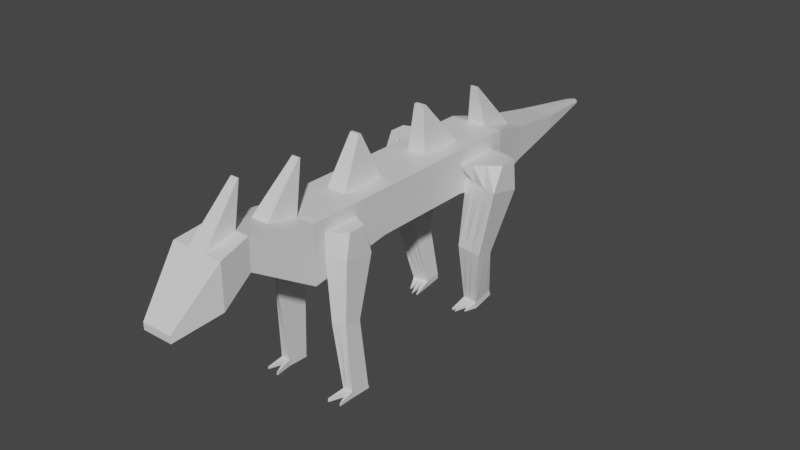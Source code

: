 # Source: Neaveapikheat.blend  (saved by Blender 2.90.8; exported with 4.5.12 LTS)
import bpy
from mathutils import Matrix  # noqa: F401  (used for matrix-valued properties, if any)

bpy.ops.wm.read_factory_settings(use_empty=True)
scene = bpy.context.scene
scene.name = 'Scene'

# ---- collections
col_collection = bpy.data.collections.new('Collection'); scene.collection.children.link(col_collection)

# ---- materials (node trees are filled in below, after node groups)
mat_material = bpy.data.materials.new('Material')
mat_material.alpha_threshold = 0.0
mat_material.use_transparent_shadow = False
mat_material.line_color = (0.0, 0.0, 0.0, 1.0)

# ---- material node trees
mat_material.use_nodes = True; mat_material.node_tree.nodes.clear()
_N = mat_material.node_tree.nodes; _L = mat_material.node_tree.links
n0 = _N.new('ShaderNodeOutputMaterial'); n0.name = 'Material Output'; n0.location = (300, 300)
n1 = _N.new('ShaderNodeBsdfPrincipled'); n1.name = 'Principled BSDF'; n1.location = (10, 300)
n1.distribution = 'GGX'
n1.subsurface_method = 'BURLEY'
n1.inputs[2].default_value = 0.4
n1.inputs[3].default_value = 1.45
n1.inputs[27].default_value = (0.0, 0.0, 0.0, 1.0)
n1.inputs[28].default_value = 1.0
_L.new(n1.outputs[0], n0.inputs[0])
n0.is_active_output = True

# ---- world
world_world = bpy.data.worlds.new('World'); scene.world = world_world
world_world.use_nodes = True; world_world.node_tree.nodes.clear()
_N = world_world.node_tree.nodes; _L = world_world.node_tree.links
n0 = _N.new('ShaderNodeOutputWorld'); n0.name = 'World Output'; n0.location = (300, 300)
n1 = _N.new('ShaderNodeBackground'); n1.name = 'Background'; n1.location = (10, 300)
n1.inputs[0].default_value = (0.05088, 0.05088, 0.05088, 1.0)
_L.new(n1.outputs[0], n0.inputs[0])
n0.is_active_output = True
world_world.color = (0.05088, 0.05088, 0.05088)
world_world.use_sun_shadow = False
world_world.sun_shadow_jitter_overblur = 0.0

# ---- meshes
me_cube = bpy.data.meshes.new('Cube')
me_cube.from_pydata([(1.0, 0.7738, 0.5747), (1.0, 1.316, -0.4963), (1.0, -0.5747, 0.5747), (1.0, -0.5763, -0.2375), (0.0, 2.044, -0.5485), (0.0, -1.0, 1.0), (0.0, -1.0, -1.0), (0.0, 1.0, 1.0), (0.7734, -3.221, 1.445), (0.7734, -3.221, 0.3513), (0.0, -3.221, 0.3513), (0.0, -3.221, 1.445), (0.9281, -4.364, 1.223), (0.9281, -4.364, -0.3083), (0.0, -4.364, -0.3083), (0.0, -4.364, 1.223), (0.5376, -5.899, -0.4501), (0.5376, -5.899, -0.693), (0.0, -5.899, -0.693), (0.0, -5.899, -0.4501), (1.0, 5.759, 0.4752), (1.0, 6.132, -0.0781), (0.0, 4.772, 1.0), (0.0, 5.817, -0.5485), (1.0, 7.465, 0.4752), (1.0, 7.465, -0.355), (0.0, 7.99, 1.0), (0.0, 7.99, -1.0), (0.8075, 9.459, 0.6149), (0.8075, 9.459, -0.6149), (0.0, 9.459, 0.6149), (0.0, 9.459, -0.6149), (0.5744, 11.78, 0.26), (0.5744, 11.78, -0.26), (0.0, 11.78, 0.26), (0.0, 11.78, -0.26), (0.2234, 14.15, 0.02074), (0.2234, 14.15, -0.02074), (0.0, 14.38, 0.02074), (0.0, 14.38, -0.02074), (1.0, 7.99, 1.0), (1.0, 7.99, -1.0), (1.0, 4.772, 1.0), (1.0, 5.817, -0.5485), (2.312, 6.899, 0.6548), (2.312, 7.033, -0.4347), (2.312, 6.269, 0.6548), (2.312, 5.835, -0.1858), (0.9358, 6.732, -2.716), (0.9358, 5.894, -2.542), (1.762, 6.583, -2.792), (1.762, 5.927, -2.656), (0.8295, 7.082, -4.957), (0.8406, 6.536, -5.057), (1.364, 7.263, -4.893), (1.381, 6.433, -5.044), (1.0, 1.0, 1.0), (1.0, 2.044, -0.5485), (1.0, -1.0, 1.0), (1.0, -1.0, -1.0), (1.569, 0.4726, 0.5747), (1.569, 0.7654, -0.421), (1.569, -0.1366, 0.5747), (1.569, -0.2918, -0.2764), (1.111, -0.506, -2.476), (1.111, 0.6473, -2.633), (1.458, -0.2818, -2.464), (1.458, 0.3273, -2.575), (1.174, -0.1158, -5.132), (1.174, 0.625, -5.168), (1.521, -0.1158, -5.132), (1.521, 0.625, -5.168), (0.3533, -1.0, -1.0), (0.3533, 1.0, 1.0), (0.3533, 2.044, -0.5485), (0.3533, -1.0, 1.0), (0.2733, -3.221, 0.3513), (0.2733, -3.221, 1.445), (0.3279, -4.364, -0.3083), (0.3279, -4.364, 1.223), (0.19, -5.899, -0.693), (0.19, -5.899, -0.4501), (0.3533, 4.772, 1.0), (0.3533, 5.817, -0.5485), (0.3533, 7.99, 1.0), (0.3533, 7.99, -1.0), (0.2853, 9.459, 0.6149), (0.2853, 9.459, -0.6149), (0.203, 11.78, 0.26), (0.203, 11.78, -0.26), (0.1661, 14.24, 0.02074), (0.1661, 14.24, -0.02074), (0.0, 3.683, -0.5485), (1.0, 3.683, -0.5485), (1.0, 2.639, 1.0), (0.0, 2.639, 1.0), (0.3533, 2.639, 1.0), (0.3533, 3.683, -0.5485), (1.0, 6.381, 1.0), (0.0, 6.381, 1.0), (0.0, 6.903, -0.7742), (1.0, 6.903, -0.7742), (1.0, 6.612, 0.4752), (1.0, 6.799, -0.2165), (2.312, 6.564, 0.6548), (2.312, 6.847, -0.3962), (0.9358, 6.313, -2.629), (1.762, 6.344, -2.742), (0.8351, 6.809, -5.007), (1.373, 6.848, -4.968), (0.3533, 6.903, -0.7742), (0.3533, 6.381, 1.0), (0.0, -2.11, 1.223), (0.8867, -2.11, -0.3244), (0.0, -2.11, -0.3244), (0.8867, -2.11, 1.223), (0.3133, -2.11, 1.223), (0.3133, -2.11, -0.3244), (0.1338, -0.5523, 2.633), (0.0, -0.5523, 2.633), (0.1409, -2.863, 2.823), (0.0, -2.863, 2.823), (0.1423, -2.891, 2.817), (0.0, -2.891, 2.817), (0.0, 1.944, 2.573), (0.0, 1.854, 2.573), (0.0, 5.001, 2.573), (0.0, 4.87, 2.573), (0.0, 7.838, 2.366), (0.0, 7.762, 2.386), (0.1695, 1.854, 2.573), (0.1746, 4.87, 2.573), (0.1172, 7.762, 2.386), (0.1136, 7.838, 2.366), (0.1695, 1.944, 2.573), (0.1746, 5.001, 2.573), (0.0, -0.6049, 2.644), (0.1325, -0.6049, 2.644), (1.127, 7.048, -5.101), (1.075, 7.03, -5.107), (1.076, 7.004, -5.112), (1.128, 7.008, -5.108), (1.394, 6.043, -0.1104), (1.831, 5.944, -0.1463), (1.831, 6.082, 0.589), (1.394, 5.912, 0.5291), (1.831, 7.222, 0.589), (1.394, 7.35, 0.5291), (1.831, 7.191, -0.4055), (1.394, 7.335, -0.3789), (1.184, 5.904, -2.576), (1.459, 5.915, -2.614), (1.459, 6.638, -2.764), (1.184, 6.688, -2.739), (1.003, 6.505, -5.053), (1.183, 6.471, -5.048), (1.168, 7.196, -4.916), (0.9901, 7.136, -4.938), (0.9965, 6.821, -4.995), (1.176, 6.834, -4.982), (1.394, 6.597, 0.5291), (1.831, 6.581, 0.589), (1.108, 7.041, -5.103), (1.091, 7.036, -5.105), (1.092, 7.005, -5.111), (1.109, 7.006, -5.11), (1.365, 7.187, -4.685), (0.8012, 7.04, -4.752), (1.376, 6.375, -4.807), (0.8066, 6.466, -4.822), (0.8039, 6.753, -4.787), (1.371, 6.79, -4.748), (1.167, 6.408, -4.812), (0.9776, 6.439, -4.818), (0.9703, 7.084, -4.732), (1.158, 7.133, -4.71), (0.7712, 5.838, -5.023), (0.7787, 5.839, -5.076), (0.8134, 5.832, -5.073), (0.8077, 5.831, -5.021), (0.945, 5.772, -5.042), (0.9625, 5.769, -5.042), (0.9609, 5.763, -5.019), (0.9425, 5.766, -5.019), (1.196, 5.992, -5.052), (1.213, 5.988, -5.052), (1.212, 5.984, -5.032), (1.195, 5.986, -5.033), (1.284, -0.3557, 0.5747), (1.284, 0.6232, 0.5747), (1.284, 1.041, -0.4586), (1.284, -0.434, -0.257), (1.284, 0.4873, -2.604), (1.284, -0.3939, -2.47), (1.347, 0.625, -5.168), (1.347, -0.1158, -5.132), (1.515, 0.585, -5.012), (1.168, 0.6141, -5.017), (1.168, -0.1588, -4.911), (1.515, -0.1384, -4.91), (1.341, -0.1486, -4.911), (1.341, 0.5996, -5.014), (1.122, -0.771, -5.11), (1.082, -0.771, -5.11), (1.121, -0.7502, -5.006), (1.081, -0.7523, -5.005), (1.552, -0.7251, -5.095), (1.529, -0.7251, -5.095), (1.529, -0.7245, -5.015), (1.551, -0.7232, -5.015)], [], [(74, 57, 59, 72), (189, 188, 62, 60), (97, 92, 23, 83), (73, 7, 5, 75), (117, 113, 9, 76), (75, 5, 119, 118), (113, 115, 8, 9), (116, 112, 11, 77), (79, 15, 19, 81), (9, 8, 12, 13), (76, 9, 13, 78), (80, 81, 19, 18), (13, 12, 16, 17), (78, 13, 17, 80), (111, 98, 40, 84), (96, 94, 42, 82), (94, 93, 43, 42), (84, 40, 28, 86), (110, 100, 27, 85), (144, 143, 47, 46), (28, 29, 33, 32), (40, 41, 29, 28), (85, 27, 31, 87), (89, 35, 39, 91), (86, 28, 32, 88), (87, 31, 35, 89), (91, 90, 36, 37), (32, 33, 37, 36), (88, 32, 36, 90), (24, 25, 41, 40), (21, 20, 42, 43), (102, 24, 40, 98), (103, 21, 43, 101), (104, 105, 45, 44), (161, 144, 46, 104), (148, 146, 44, 45), (142, 21, 49, 150), (175, 166, 54, 156), (148, 45, 50, 152), (105, 47, 51, 107), (103, 25, 48, 106), (158, 108, 140, 164), (171, 168, 55, 109), (53, 154, 178, 177), (170, 167, 52, 108), (0, 1, 57, 56), (3, 2, 58, 59), (2, 0, 56, 58), (1, 3, 59, 57), (61, 60, 62, 63), (190, 189, 60, 61), (61, 63, 66, 67), (188, 191, 63, 62), (201, 196, 71, 194), (3, 1, 65, 64), (190, 61, 67, 192), (191, 3, 64, 193), (195, 194, 71, 70), (198, 197, 69, 68), (198, 68, 203, 205), (196, 199, 70, 71), (34, 88, 90, 38), (39, 38, 90, 91), (29, 87, 89, 33), (30, 86, 88, 34), (33, 89, 91, 37), (41, 85, 87, 29), (101, 110, 85, 41), (116, 75, 118, 137), (95, 96, 82, 22), (99, 111, 84, 26), (14, 78, 80, 18), (17, 16, 81, 80), (10, 76, 78, 14), (12, 79, 81, 16), (115, 116, 77, 8), (8, 77, 79, 12), (114, 117, 76, 10), (56, 73, 75, 58), (93, 97, 83, 43), (4, 74, 72, 6), (57, 74, 97, 93), (77, 11, 121, 120), (56, 57, 93, 94), (73, 56, 94, 96), (74, 4, 92, 97), (15, 79, 122, 123), (43, 83, 110, 101), (169, 170, 108, 53), (166, 171, 109, 54), (155, 159, 109, 55), (21, 103, 106, 49), (45, 105, 107, 50), (146, 161, 104, 44), (46, 47, 105, 104), (25, 103, 101, 41), (20, 102, 98, 42), (83, 23, 100, 110), (82, 42, 98, 111), (6, 72, 117, 114), (58, 75, 116, 115), (73, 96, 134, 130), (59, 58, 115, 113), (72, 59, 113, 117), (120, 121, 123, 122), (129, 132, 133, 128), (125, 130, 134, 124), (127, 131, 135, 126), (118, 119, 136, 137), (7, 73, 130, 125), (96, 95, 124, 134), (22, 82, 131, 127), (112, 116, 137, 136), (26, 84, 132, 129), (82, 111, 135, 131), (84, 86, 133, 132), (79, 77, 120, 122), (111, 99, 126, 135), (86, 30, 128, 133), (165, 162, 138, 141), (108, 52, 139, 140), (156, 54, 138, 162), (54, 109, 141, 138), (52, 157, 163, 139), (157, 156, 162, 163), (140, 139, 163, 164), (164, 163, 162, 165), (24, 102, 160, 147), (147, 160, 161, 146), (53, 108, 158, 154), (154, 158, 159, 155), (55, 168, 186, 185), (155, 172, 182, 181), (109, 159, 165, 141), (159, 158, 164, 165), (25, 149, 153, 48), (149, 148, 152, 153), (167, 174, 157, 52), (174, 175, 156, 157), (47, 143, 151, 51), (143, 142, 150, 151), (25, 24, 147, 149), (149, 147, 146, 148), (102, 20, 145, 160), (160, 145, 144, 161), (20, 21, 142, 145), (145, 142, 143, 144), (153, 152, 175, 174), (48, 153, 174, 167), (151, 150, 173, 172), (51, 151, 172, 168), (50, 107, 171, 166), (49, 106, 170, 169), (106, 48, 167, 170), (150, 49, 169, 173), (107, 51, 168, 171), (152, 50, 166, 175), (179, 176, 177, 178), (173, 169, 176, 179), (169, 53, 177, 176), (154, 173, 179, 178), (182, 183, 180, 181), (154, 155, 181, 180), (173, 154, 180, 183), (172, 173, 183, 182), (186, 187, 184, 185), (172, 155, 184, 187), (155, 55, 185, 184), (168, 172, 187, 186), (195, 70, 206, 207), (68, 69, 194, 195), (63, 191, 193, 66), (1, 190, 192, 65), (197, 201, 194, 69), (2, 3, 191, 188), (1, 0, 189, 190), (0, 2, 188, 189), (65, 192, 201, 197), (66, 193, 200, 199), (67, 66, 199, 196), (193, 64, 198, 200), (64, 65, 197, 198), (192, 67, 196, 201), (204, 205, 203, 202), (200, 198, 205, 204), (195, 200, 204, 202), (68, 195, 202, 203), (209, 208, 207, 206), (199, 200, 208, 209), (200, 195, 207, 208), (70, 199, 209, 206)])
_uv = me_cube.uv_layers.new(name='UVMap')
_uv.uv.foreach_set('vector', [0.2942, 0.5, 0.375, 0.5, 0.375, 0.75, 0.2942, 0.75, 0.5631, 0.5673, 0.5681, 0.6782, 0.567, 0.6534, 0.5639, 0.5843, 0.2942, 0.5, 0.25, 0.5, 0.25, 0.5, 0.2942, 0.5, 0.7058, 0.5, 0.75, 0.5, 0.75, 0.75, 0.7058, 0.75, 0.2942, 0.75, 0.375, 0.75, 0.375, 0.75, 0.2942, 0.75, 0.7058, 0.75, 0.75, 0.75, 0.75, 0.75, 0.7058, 0.75, 0.375, 0.75, 0.625, 0.75, 0.625, 0.75, 0.375, 0.75, 0.7058, 0.75, 0.75, 0.75, 0.75, 0.75, 0.7058, 0.75, 0.7058, 0.75, 0.75, 0.75, 0.75, 0.75, 0.7058, 0.75, 0.375, 0.75, 0.625, 0.75, 0.625, 0.75, 0.375, 0.75, 0.2942, 0.75, 0.375, 0.75, 0.375, 0.75, 0.2942, 0.75, 0.375, 0.8308, 0.625, 0.8308, 0.625, 0.875, 0.375, 0.875, 0.375, 0.75, 0.625, 0.75, 0.625, 0.75, 0.375, 0.75, 0.2942, 0.75, 0.375, 0.75, 0.375, 0.75, 0.2942, 0.75, 0.7058, 0.5, 0.625, 0.5, 0.625, 0.5, 0.7058, 0.5, 0.7058, 0.5, 0.625, 0.5, 0.625, 0.5, 0.7058, 0.5, 0.625, 0.5, 0.375, 0.5, 0.375, 0.5, 0.625, 0.5, 0.7058, 0.5, 0.625, 0.5, 0.625, 0.5, 0.7058, 0.5, 0.2942, 0.5, 0.25, 0.5, 0.25, 0.5, 0.2942, 0.5, 0.5463, 0.5, 0.4592, 0.5, 0.4592, 0.5, 0.5479, 0.5, 0.625, 0.5, 0.375, 0.5, 0.375, 0.5, 0.625, 0.5, 0.625, 0.5, 0.375, 0.5, 0.375, 0.5, 0.625, 0.5, 0.2942, 0.5, 0.25, 0.5, 0.25, 0.5, 0.2942, 0.5, 0.2942, 0.5, 0.25, 0.5, 0.25, 0.5, 0.2942, 0.5, 0.7058, 0.5, 0.625, 0.5, 0.625, 0.5, 0.7058, 0.5, 0.2942, 0.5, 0.25, 0.5, 0.25, 0.5, 0.2942, 0.5, 0.375, 0.4192, 0.625, 0.4192, 0.625, 0.5, 0.375, 0.5, 0.625, 0.5, 0.375, 0.5, 0.375, 0.5, 0.625, 0.5, 0.7058, 0.5, 0.625, 0.5, 0.625, 0.5, 0.7058, 0.5, 0.5548, 0.5, 0.4463, 0.5, 0.375, 0.5, 0.625, 0.5, 0.4592, 0.5, 0.5435, 0.5, 0.625, 0.5, 0.375, 0.5, 0.5492, 0.5, 0.5548, 0.5, 0.625, 0.5, 0.625, 0.5, 0.4528, 0.5, 0.4592, 0.5, 0.375, 0.5, 0.375, 0.5, 0.5492, 0.5, 0.4528, 0.5, 0.4516, 0.5, 0.5506, 0.5, 0.5492, 0.5, 0.5463, 0.5, 0.5479, 0.5, 0.5492, 0.5, 0.4497, 0.5, 0.5527, 0.5, 0.5506, 0.5, 0.4516, 0.5, 0.4592, 0.5, 0.4592, 0.5, 0.4592, 0.5, 0.4585, 0.5, 0.4466, 0.5, 0.4467, 0.5, 0.4463, 0.5, 0.4463, 0.5, 0.4497, 0.5, 0.4516, 0.5, 0.4503, 0.5, 0.4489, 0.5, 0.4528, 0.5, 0.4592, 0.5, 0.457, 0.5, 0.4528, 0.5, 0.4528, 0.5, 0.4463, 0.5, 0.4463, 0.5, 0.4528, 0.5, 0.4528, 0.5, 0.4528, 0.5, 0.4528, 0.5, 0.4528, 0.5, 0.4528, 0.5, 0.459, 0.5, 0.4592, 0.5, 0.4528, 0.5, 0.4592, 0.5, 0.4592, 0.5, 0.4592, 0.5, 0.4592, 0.5, 0.4528, 0.5, 0.4463, 0.5, 0.4463, 0.5, 0.4528, 0.5, 0.5624, 0.5502, 0.4366, 0.5419, 0.375, 0.5, 0.625, 0.5, 0.4306, 0.7107, 0.5692, 0.703, 0.625, 0.75, 0.375, 0.75, 0.5692, 0.703, 0.5624, 0.5502, 0.625, 0.5, 0.625, 0.75, 0.4366, 0.5419, 0.4306, 0.7107, 0.375, 0.75, 0.375, 0.5, 0.4348, 0.591, 0.5639, 0.5843, 0.567, 0.6534, 0.4315, 0.6853, 0.4357, 0.5664, 0.5631, 0.5673, 0.5639, 0.5843, 0.4348, 0.591, 0.4348, 0.591, 0.4315, 0.6853, 0.4306, 0.7107, 0.4345, 0.6, 0.5681, 0.6782, 0.4311, 0.698, 0.4315, 0.6853, 0.567, 0.6534, 0.4365, 0.5445, 0.4364, 0.5472, 0.4366, 0.5419, 0.4366, 0.5419, 0.4306, 0.7107, 0.4366, 0.5419, 0.4366, 0.5419, 0.4306, 0.7107, 0.4357, 0.5664, 0.4348, 0.591, 0.4345, 0.6, 0.4355, 0.5709, 0.4311, 0.698, 0.4306, 0.7107, 0.4306, 0.7107, 0.4306, 0.7107, 0.4306, 0.7107, 0.4366, 0.5419, 0.4366, 0.5419, 0.4306, 0.7107, 0.4306, 0.7107, 0.4366, 0.5419, 0.4366, 0.5419, 0.4306, 0.7107, 0.4306, 0.7107, 0.4306, 0.7107, 0.4306, 0.7107, 0.4306, 0.7107, 0.4364, 0.5472, 0.4306, 0.7107, 0.4306, 0.7107, 0.4366, 0.5419, 0.75, 0.5, 0.7058, 0.5, 0.7058, 0.5, 0.75, 0.5, 0.375, 0.375, 0.625, 0.375, 0.625, 0.4192, 0.375, 0.4192, 0.375, 0.5, 0.2942, 0.5, 0.2942, 0.5, 0.375, 0.5, 0.75, 0.5, 0.7058, 0.5, 0.7058, 0.5, 0.75, 0.5, 0.375, 0.5, 0.2942, 0.5, 0.2942, 0.5, 0.375, 0.5, 0.375, 0.5, 0.2942, 0.5, 0.2942, 0.5, 0.375, 0.5, 0.375, 0.5, 0.2942, 0.5, 0.2942, 0.5, 0.375, 0.5, 0.7058, 0.75, 0.7058, 0.75, 0.7058, 0.75, 0.7058, 0.75, 0.75, 0.5, 0.7058, 0.5, 0.7058, 0.5, 0.75, 0.5, 0.75, 0.5, 0.7058, 0.5, 0.7058, 0.5, 0.75, 0.5, 0.25, 0.75, 0.2942, 0.75, 0.2942, 0.75, 0.25, 0.75, 0.375, 0.75, 0.625, 0.75, 0.625, 0.8308, 0.375, 0.8308, 0.25, 0.75, 0.2942, 0.75, 0.2942, 0.75, 0.25, 0.75, 0.625, 0.75, 0.7058, 0.75, 0.7058, 0.75, 0.625, 0.75, 0.625, 0.75, 0.7058, 0.75, 0.7058, 0.75, 0.625, 0.75, 0.625, 0.75, 0.7058, 0.75, 0.7058, 0.75, 0.625, 0.75, 0.25, 0.75, 0.2942, 0.75, 0.2942, 0.75, 0.25, 0.75, 0.625, 0.5, 0.7058, 0.5, 0.7058, 0.75, 0.625, 0.75, 0.375, 0.5, 0.2942, 0.5, 0.2942, 0.5, 0.375, 0.5, 0.25, 0.5, 0.2942, 0.5, 0.2942, 0.75, 0.25, 0.75, 0.375, 0.5, 0.2942, 0.5, 0.2942, 0.5, 0.375, 0.5, 0.7058, 0.75, 0.75, 0.75, 0.75, 0.75, 0.7058, 0.75, 0.625, 0.5, 0.375, 0.5, 0.375, 0.5, 0.625, 0.5, 0.7058, 0.5, 0.625, 0.5, 0.625, 0.5, 0.7058, 0.5, 0.2942, 0.5, 0.25, 0.5, 0.25, 0.5, 0.2942, 0.5, 0.75, 0.75, 0.7058, 0.75, 0.7058, 0.75, 0.75, 0.75, 0.375, 0.5, 0.2942, 0.5, 0.2942, 0.5, 0.375, 0.5, 0.4592, 0.5, 0.4528, 0.5, 0.4528, 0.5, 0.4592, 0.5, 0.4467, 0.5, 0.4528, 0.5, 0.4528, 0.5, 0.4463, 0.5, 0.4592, 0.5, 0.4528, 0.5, 0.4528, 0.5, 0.4592, 0.5, 0.4592, 0.5, 0.4528, 0.5, 0.4528, 0.5, 0.4592, 0.5, 0.4516, 0.5, 0.4528, 0.5, 0.4528, 0.5, 0.4503, 0.5, 0.5527, 0.5, 0.5492, 0.5, 0.5492, 0.5, 0.5506, 0.5, 0.5479, 0.5, 0.4592, 0.5, 0.4528, 0.5, 0.5492, 0.5, 0.4463, 0.5, 0.4528, 0.5, 0.375, 0.5, 0.375, 0.5, 0.5435, 0.5, 0.5492, 0.5, 0.625, 0.5, 0.625, 0.5, 0.2942, 0.5, 0.25, 0.5, 0.25, 0.5, 0.2942, 0.5, 0.7058, 0.5, 0.625, 0.5, 0.625, 0.5, 0.7058, 0.5, 0.25, 0.75, 0.2942, 0.75, 0.2942, 0.75, 0.25, 0.75, 0.625, 0.75, 0.7058, 0.75, 0.7058, 0.75, 0.625, 0.75, 0.7058, 0.5, 0.7058, 0.5, 0.7058, 0.5, 0.7058, 0.5, 0.375, 0.75, 0.625, 0.75, 0.625, 0.75, 0.375, 0.75, 0.2942, 0.75, 0.375, 0.75, 0.375, 0.75, 0.2942, 0.75, 0.7058, 0.75, 0.75, 0.75, 0.75, 0.75, 0.7058, 0.75, 0.75, 0.5, 0.7058, 0.5, 0.7058, 0.5, 0.75, 0.5, 0.75, 0.5, 0.7058, 0.5, 0.7058, 0.5, 0.75, 0.5, 0.75, 0.5, 0.7058, 0.5, 0.7058, 0.5, 0.75, 0.5, 0.7058, 0.75, 0.75, 0.75, 0.75, 0.75, 0.7058, 0.75, 0.75, 0.5, 0.7058, 0.5, 0.7058, 0.5, 0.75, 0.5, 0.7058, 0.5, 0.75, 0.5, 0.75, 0.5, 0.7058, 0.5, 0.75, 0.5, 0.7058, 0.5, 0.7058, 0.5, 0.75, 0.5, 0.75, 0.75, 0.7058, 0.75, 0.7058, 0.75, 0.75, 0.75, 0.75, 0.5, 0.7058, 0.5, 0.7058, 0.5, 0.75, 0.5, 0.7058, 0.5, 0.7058, 0.5, 0.7058, 0.5, 0.7058, 0.5, 0.7058, 0.5, 0.7058, 0.5, 0.7058, 0.5, 0.7058, 0.5, 0.7058, 0.75, 0.7058, 0.75, 0.7058, 0.75, 0.7058, 0.75, 0.7058, 0.5, 0.75, 0.5, 0.75, 0.5, 0.7058, 0.5, 0.7058, 0.5, 0.75, 0.5, 0.75, 0.5, 0.7058, 0.5, 0.4528, 0.5, 0.4463, 0.5, 0.4463, 0.5, 0.4528, 0.5, 0.4528, 0.5, 0.4463, 0.5, 0.4463, 0.5, 0.4528, 0.5, 0.4463, 0.5, 0.4463, 0.5, 0.4463, 0.5, 0.4463, 0.5, 0.4463, 0.5, 0.4528, 0.5, 0.4528, 0.5, 0.4463, 0.5, 0.4463, 0.5, 0.4463, 0.5, 0.4463, 0.5, 0.4463, 0.5, 0.4463, 0.5, 0.4463, 0.5, 0.4463, 0.5, 0.4463, 0.5, 0.4528, 0.5, 0.4463, 0.5, 0.4463, 0.5, 0.4528, 0.5, 0.4528, 0.5, 0.4463, 0.5, 0.4463, 0.5, 0.4528, 0.5, 0.5548, 0.5, 0.5492, 0.5, 0.5492, 0.5, 0.5538, 0.5, 0.5538, 0.5, 0.5492, 0.5, 0.5492, 0.5, 0.5527, 0.5, 0.4592, 0.5, 0.4528, 0.5, 0.4528, 0.5, 0.4592, 0.5, 0.4592, 0.5, 0.4528, 0.5, 0.4528, 0.5, 0.4592, 0.5, 0.4592, 0.5, 0.459, 0.5, 0.459, 0.5, 0.4592, 0.5, 0.4592, 0.5, 0.4591, 0.5, 0.4591, 0.5, 0.4592, 0.5, 0.4528, 0.5, 0.4528, 0.5, 0.4528, 0.5, 0.4528, 0.5, 0.4528, 0.5, 0.4528, 0.5, 0.4528, 0.5, 0.4528, 0.5, 0.4463, 0.5, 0.4479, 0.5, 0.4475, 0.5, 0.4463, 0.5, 0.4479, 0.5, 0.4497, 0.5, 0.4489, 0.5, 0.4475, 0.5, 0.4463, 0.5, 0.4464, 0.5, 0.4463, 0.5, 0.4463, 0.5, 0.4464, 0.5, 0.4466, 0.5, 0.4463, 0.5, 0.4463, 0.5, 0.4592, 0.5, 0.4592, 0.5, 0.4578, 0.5, 0.457, 0.5, 0.4592, 0.5, 0.4592, 0.5, 0.4585, 0.5, 0.4578, 0.5, 0.4463, 0.5, 0.5548, 0.5, 0.5538, 0.5, 0.4479, 0.5, 0.4479, 0.5, 0.5538, 0.5, 0.5527, 0.5, 0.4497, 0.5, 0.5492, 0.5, 0.5435, 0.5, 0.5448, 0.5, 0.5492, 0.5, 0.5492, 0.5, 0.5448, 0.5, 0.5463, 0.5, 0.5492, 0.5, 0.5435, 0.5, 0.4592, 0.5, 0.4592, 0.5, 0.5448, 0.5, 0.5448, 0.5, 0.4592, 0.5, 0.4592, 0.5, 0.5463, 0.5, 0.4475, 0.5, 0.4489, 0.5, 0.4466, 0.5, 0.4464, 0.5, 0.4463, 0.5, 0.4475, 0.5, 0.4464, 0.5, 0.4463, 0.5, 0.4578, 0.5, 0.4585, 0.5, 0.4591, 0.5, 0.4591, 0.5, 0.457, 0.5, 0.4578, 0.5, 0.4591, 0.5, 0.459, 0.5, 0.4503, 0.5, 0.4528, 0.5, 0.4528, 0.5, 0.4467, 0.5, 0.4592, 0.5, 0.4528, 0.5, 0.4528, 0.5, 0.4592, 0.5, 0.4528, 0.5, 0.4463, 0.5, 0.4463, 0.5, 0.4528, 0.5, 0.4585, 0.5, 0.4592, 0.5, 0.4592, 0.5, 0.4591, 0.5, 0.4528, 0.5, 0.457, 0.5, 0.459, 0.5, 0.4528, 0.5, 0.4489, 0.5, 0.4503, 0.5, 0.4467, 0.5, 0.4466, 0.5, 0.4591, 0.5, 0.4592, 0.5, 0.4592, 0.5, 0.4592, 0.5, 0.4591, 0.5, 0.4592, 0.5, 0.4592, 0.5, 0.4591, 0.5, 0.4592, 0.5, 0.4592, 0.5, 0.4592, 0.5, 0.4592, 0.5, 0.4592, 0.5, 0.4591, 0.5, 0.4591, 0.5, 0.4592, 0.5, 0.4591, 0.5, 0.4591, 0.5, 0.4592, 0.5, 0.4592, 0.5, 0.4592, 0.5, 0.4592, 0.5, 0.4592, 0.5, 0.4592, 0.5, 0.4591, 0.5, 0.4592, 0.5, 0.4592, 0.5, 0.4591, 0.5, 0.4591, 0.5, 0.4591, 0.5, 0.4591, 0.5, 0.4591, 0.5, 0.459, 0.5, 0.4591, 0.5, 0.4592, 0.5, 0.4592, 0.5, 0.4591, 0.5, 0.4592, 0.5, 0.4592, 0.5, 0.4591, 0.5, 0.4592, 0.5, 0.4592, 0.5, 0.4592, 0.5, 0.4592, 0.5, 0.459, 0.5, 0.4591, 0.5, 0.4591, 0.5, 0.459, 0.5, 0.4306, 0.7107, 0.4306, 0.7107, 0.4306, 0.7107, 0.4306, 0.7107, 0.4306, 0.7107, 0.4366, 0.5419, 0.4366, 0.5419, 0.4306, 0.7107, 0.4315, 0.6853, 0.4311, 0.698, 0.4306, 0.7107, 0.4306, 0.7107, 0.4366, 0.5419, 0.4357, 0.5664, 0.4355, 0.5709, 0.4366, 0.5419, 0.4366, 0.5419, 0.4365, 0.5445, 0.4366, 0.5419, 0.4366, 0.5419, 0.5692, 0.703, 0.4306, 0.7107, 0.4311, 0.698, 0.5681, 0.6782, 0.4366, 0.5419, 0.5624, 0.5502, 0.5631, 0.5673, 0.4357, 0.5664, 0.5624, 0.5502, 0.5692, 0.703, 0.5681, 0.6782, 0.5631, 0.5673, 0.4366, 0.5419, 0.4355, 0.5709, 0.4365, 0.5445, 0.4366, 0.5419, 0.4306, 0.7107, 0.4306, 0.7107, 0.4306, 0.7107, 0.4306, 0.7107, 0.4345, 0.6, 0.4306, 0.7107, 0.4306, 0.7107, 0.4364, 0.5472, 0.4306, 0.7107, 0.4306, 0.7107, 0.4306, 0.7107, 0.4306, 0.7107, 0.4306, 0.7107, 0.4366, 0.5419, 0.4366, 0.5419, 0.4306, 0.7107, 0.4355, 0.5709, 0.4345, 0.6, 0.4364, 0.5472, 0.4365, 0.5445, 0.4306, 0.7107, 0.4306, 0.7107, 0.4306, 0.7107, 0.4306, 0.7107, 0.4306, 0.7107, 0.4306, 0.7107, 0.4306, 0.7107, 0.4306, 0.7107, 0.4306, 0.7107, 0.4306, 0.7107, 0.4306, 0.7107, 0.4306, 0.7107, 0.4306, 0.7107, 0.4306, 0.7107, 0.4306, 0.7107, 0.4306, 0.7107, 0.4306, 0.7107, 0.4306, 0.7107, 0.4306, 0.7107, 0.4306, 0.7107, 0.4306, 0.7107, 0.4306, 0.7107, 0.4306, 0.7107, 0.4306, 0.7107, 0.4306, 0.7107, 0.4306, 0.7107, 0.4306, 0.7107, 0.4306, 0.7107, 0.4306, 0.7107, 0.4306, 0.7107, 0.4306, 0.7107, 0.4306, 0.7107])
me_cube.materials.append(mat_material)
me_cube.use_remesh_preserve_volume = False
me_cube.use_remesh_preserve_attributes = False
me_cube.use_mirror_vertex_groups = False
me_cube.update()
arm_armature_001 = bpy.data.armatures.new('Armature.001')  # bones are not reproduced

# ---- objects
ob_cube = bpy.data.objects.new('Cube', me_cube)
ob_armature = bpy.data.objects.new('Armature', arm_armature_001)

# ---- transforms, parenting, visibility, modifiers, constraints
ob_cube.parent = ob_armature
ob_cube.matrix_parent_inverse = Matrix(((1.0, 1.933e-16, -2.202e-16, -6.903e-16), (1.933e-16, 0.1292, 0.9916, -5.569), (2.202e-16, -0.9916, 0.1292, 2.825), (-0.0, -0.0, -0.0, 1.0)))
ob_cube.location = (0.0, 0.0, 5.132)
ob_cube.lock_rotations_4d = False
ob_cube.empty_display_type = 'ARROWS'
ob_cube.lineart.crease_threshold = 0.0
_vg = ob_cube.vertex_groups.new(name='Torso')
for _i, _w in zip([0, 1, 4, 7, 20, 22, 23, 42, 43, 56, 57, 61, 73, 74, 82, 83, 92, 93, 94, 95, 96, 97, 124, 125, 126, 127, 130, 131, 134, 135, 190], [0.07097, 0.3258, 0.8839, 0.05904, 0.01002, 0.08086, 0.05116, 0.1102, 0.05396, 0.1151, 0.6638, 0.04075, 0.07169, 0.8603, 0.0651, 0.04538, 0.9253, 0.8866, 0.8436, 0.9089, 0.8988, 0.9251, 0.6535, 0.6413, 0.3001, 0.2848, 0.6433, 0.2879, 0.6597, 0.2988, 0.1405]): _vg.add([_i], _w, 'REPLACE')
_vg = ob_cube.vertex_groups.new(name='Chest')
for _i, _w in zip([0, 1, 2, 3, 4, 5, 6, 7, 56, 57, 58, 59, 60, 61, 62, 72, 73, 74, 75, 94, 95, 96, 113, 114, 117, 118, 119, 124, 125, 130, 134, 136, 137, 188, 189, 190, 191], [0.528, 0.3049, 0.2898, 0.1236, 0.05515, 0.03622, 0.4279, 0.8838, 0.7338, 0.172, 0.09242, 0.3759, 0.05394, 0.048, 0.05322, 0.427, 0.8743, 0.06809, 0.02727, 0.0904, 0.04582, 0.06269, 0.07833, 0.06653, 0.06409, 0.003107, 0.003218, 0.3167, 0.3285, 0.3265, 0.3107, 0.002254, 0.00232, 0.1335, 0.1584, 0.14, 0.05123]): _vg.add([_i], _w, 'REPLACE')
_vg = ob_cube.vertex_groups.new(name='Neck')
for _i, _w in zip([1, 2, 3, 5, 6, 7, 8, 9, 10, 11, 12, 15, 58, 59, 62, 72, 75, 76, 77, 79, 112, 113, 114, 115, 116, 117, 118, 119, 120, 121, 122, 123, 136, 137, 188, 191], [0.04864, 0.3056, 0.1319, 0.9331, 0.4838, 0.0239, 0.462, 0.1477, 0.05854, 0.5059, 0.06859, 0.05604, 0.7404, 0.4077, 0.02957, 0.4749, 0.9267, 0.06788, 0.4849, 0.06622, 0.9512, 0.761, 0.7868, 0.8916, 0.9531, 0.7953, 0.9478, 0.9478, 0.5383, 0.5344, 0.5327, 0.5309, 0.9479, 0.9479, 0.1233, 0.0526]): _vg.add([_i], _w, 'REPLACE')
_vg = ob_cube.vertex_groups.new(name='Head')
for _i, _w in zip([8, 9, 10, 11, 12, 13, 14, 15, 16, 17, 18, 19, 76, 77, 78, 79, 80, 81, 112, 113, 114, 115, 116, 117, 120, 121, 122, 123], [0.538, 0.8402, 0.9357, 0.4938, 0.9306, 0.9809, 0.9941, 0.9438, 0.9978, 0.9986, 0.9993, 0.9989, 0.9258, 0.515, 0.9926, 0.9336, 0.9992, 0.9988, 0.03411, 0.1209, 0.1274, 0.08146, 0.02494, 0.1193, 0.4615, 0.4654, 0.4671, 0.4689]): _vg.add([_i], _w, 'REPLACE')
_vg = ob_cube.vertex_groups.new(name='FrontLegTop.R')
for _i, _w in zip([0, 1, 2, 3, 4, 6, 56, 57, 58, 59, 60, 61, 62, 63, 72, 73, 74, 75, 113, 188, 189, 190, 191], [0.3752, 0.2704, 0.3812, 0.6859, 0.02334, 0.05208, 0.1384, 0.14, 0.1476, 0.2145, 0.927, 0.8563, 0.8988, 0.9303, 0.07024, 0.003963, 0.0483, 0.002765, 0.03168, 0.7286, 0.8076, 0.6491, 0.8558]): _vg.add([_i], _w, 'REPLACE')
_vg = ob_cube.vertex_groups.new(name='FrontBotLeg.R')
for _i, _w in zip([1, 3, 61, 63, 64, 65, 66, 67, 68, 69, 70, 71, 190, 191, 192, 193, 194, 195, 196, 197, 198, 199, 200, 201, 202, 203, 204, 205, 206, 207, 208, 209], [0.03307, 0.02332, 0.02863, 0.00213, 0.9832, 0.9797, 0.9902, 0.9913, 0.9997, 0.9998, 0.9997, 0.9999, 0.03956, 0.01147, 0.9862, 0.9887, 0.9999, 0.9997, 0.9998, 0.9998, 0.9995, 0.9997, 0.9996, 0.9998, 0.9996, 0.9996, 0.9996, 0.9996, 0.9997, 0.9997, 0.9997, 0.9997]): _vg.add([_i], _w, 'REPLACE')
_vg = ob_cube.vertex_groups.new(name='FrontLegTop.L')
_vg = ob_cube.vertex_groups.new(name='FrontBotLeg.L')
_vg = ob_cube.vertex_groups.new(name='Spine')
for _i, _w in zip([20, 21, 22, 23, 24, 25, 26, 27, 40, 41, 42, 43, 82, 83, 84, 85, 92, 93, 94, 95, 96, 97, 98, 99, 100, 101, 102, 103, 110, 111, 126, 127, 128, 129, 131, 132, 133, 135, 142, 144, 145, 146, 147, 149, 160, 161], [0.5058, 0.1818, 0.8964, 0.8931, 0.3279, 0.1294, 0.105, 0.1399, 0.1301, 0.08742, 0.813, 0.7301, 0.9086, 0.879, 0.07936, 0.1236, 0.05992, 0.08996, 0.05057, 0.0269, 0.01455, 0.05946, 0.6783, 0.8708, 0.7731, 0.5452, 0.2701, 0.1229, 0.7557, 0.8666, 0.665, 0.6818, 0.08626, 0.0871, 0.6784, 0.08706, 0.08678, 0.6669, 0.04751, 0.04345, 0.1556, 0.0463, 0.125, 0.05269, 0.05644, 0.005973]): _vg.add([_i], _w, 'REPLACE')
_vg = ob_cube.vertex_groups.new(name='TailTop')
for _i, _w in zip([24, 25, 26, 27, 28, 29, 30, 31, 32, 33, 34, 35, 40, 41, 84, 85, 86, 87, 88, 89, 98, 99, 100, 101, 102, 103, 110, 111, 128, 129, 132, 133, 146, 147, 149], [0.2581, 0.1713, 0.8618, 0.7847, 0.9786, 0.9734, 0.9925, 0.984, 0.9952, 0.9937, 1.013, 0.9945, 0.7462, 0.6917, 0.885, 0.7823, 0.9902, 0.984, 1.0, 0.9941, 0.03855, 0.06259, 0.1329, 0.1031, 0.01883, 0.03733, 0.1197, 0.05143, 0.8775, 0.8766, 0.8765, 0.8768, 0.01884, 0.09545, 0.06598]): _vg.add([_i], _w, 'REPLACE')
_vg = ob_cube.vertex_groups.new(name='TailBot')
for _i, _w in zip([36, 37, 38, 39, 90, 91], [0.9756, 0.9753, 1.061, 1.034, 1.003, 1.0]): _vg.add([_i], _w, 'REPLACE')
_vg = ob_cube.vertex_groups.new(name='BackLegTop.R')
for _i, _w in zip([20, 21, 23, 24, 25, 26, 27, 40, 41, 42, 43, 44, 45, 46, 47, 48, 49, 50, 51, 83, 84, 85, 98, 99, 100, 101, 102, 103, 104, 105, 106, 107, 110, 111, 128, 129, 132, 133, 142, 143, 144, 145, 146, 147, 148, 149, 150, 151, 160, 161], [0.4485, 0.7947, 0.03676, 0.4059, 0.6716, 0.01235, 0.07116, 0.1207, 0.2115, 0.06127, 0.2117, 0.9551, 0.9437, 0.9676, 0.9629, 0.04346, 0.7367, 0.03855, 0.4547, 0.06326, 0.01812, 0.08928, 0.2658, 0.04913, 0.08288, 0.3339, 0.6889, 0.8026, 0.9673, 0.949, 0.1356, 0.09696, 0.1134, 0.06778, 0.01901, 0.01922, 0.01935, 0.01948, 0.94, 0.9595, 0.9429, 0.8272, 0.9101, 0.7724, 0.9226, 0.8478, 0.8083, 0.5376, 0.9323, 0.9615]): _vg.add([_i], _w, 'REPLACE')
_vg = ob_cube.vertex_groups.new(name='BackLegBot.R')
for _i, _w in zip([25, 45, 48, 49, 50, 51, 52, 53, 54, 55, 103, 105, 106, 107, 108, 109, 138, 139, 140, 141, 148, 149, 150, 151, 152, 153, 154, 155, 156, 157, 158, 159, 162, 163, 164, 165, 166, 167, 168, 169, 170, 171, 172, 173, 174, 175, 176, 177, 178, 179, 180, 181, 182, 183, 184, 185, 186, 187], [0.002838, 0.0247, 0.9497, 0.261, 0.9554, 0.5451, 1.001, 0.9972, 0.9999, 0.9971, 0.006503, 0.02384, 0.8627, 0.9028, 1.001, 0.9998, 1.0, 1.0, 1.0, 1.0, 0.01953, 0.016, 0.1909, 0.4622, 0.9815, 0.9758, 0.9967, 0.997, 1.0, 1.0, 1.0, 0.9998, 1.0, 1.0, 1.0, 1.0, 0.9997, 1.003, 0.9947, 0.995, 1.006, 0.9996, 0.994, 0.9933, 1.001, 1.0, 0.995, 0.9951, 0.9951, 0.995, 0.996, 0.996, 0.996, 0.996, 0.9966, 0.9966, 0.9966, 0.9966]): _vg.add([_i], _w, 'REPLACE')
_vg = ob_cube.vertex_groups.new(name='BackLegTop.L')
_vg = ob_cube.vertex_groups.new(name='BackLegBot.L')
_m = ob_cube.modifiers.new('Mirror', 'MIRROR')
_m.use_clip = True
_m = ob_cube.modifiers.new('Armature', 'ARMATURE')
_m.object = ob_armature
ob_armature.location = (1.145e-15, 3.521, 5.157)
ob_armature.rotation_euler = (1.441, 2.202e-16, 1.933e-16)
ob_armature.show_in_front = True
ob_armature.lineart.crease_threshold = 0.0

# ---- collection membership
col_collection.objects.link(ob_cube)
col_collection.objects.link(ob_armature)

# ---- scene / render settings (as saved in the file)
scene.frame_start = 1; scene.frame_end = 24; scene.frame_set(7)
scene.render.engine = 'BLENDER_EEVEE_NEXT'
scene.cycles.use_denoising = False
scene.cycles.samples = 128
scene.cycles.sampling_pattern = 'TABULATED_SOBOL'
scene.cycles.use_adaptive_sampling = False
scene.cycles.use_light_tree = False
scene.view_settings.view_transform = 'Filmic'
bpy.context.view_layer.update()

# ---- added for rendering (the .blend has no active camera and no usable light): camera, sun
cam_auto = bpy.data.cameras.new('AutoCamera')
cam_auto.lens = 50.0
cam_auto.sensor_width = 36.0
cam_auto.clip_end = 1000.0
ob_auto_camera = bpy.data.objects.new('AutoCamera', cam_auto)
scene.collection.objects.link(ob_auto_camera)
ob_auto_camera.location = (20.451, -20.5922, 20.1956)
ob_auto_camera.rotation_euler = (1.09748, -7.21219e-08, 0.694738)
scene.camera = ob_auto_camera
light_auto_sun = bpy.data.lights.new('AutoSun', 'SUN')
light_auto_sun.energy = 3.0
light_auto_sun.angle = 0.0523599
ob_auto_sun = bpy.data.objects.new('AutoSun', light_auto_sun)
scene.collection.objects.link(ob_auto_sun)
ob_auto_sun.rotation_euler = (0.872665, 0.174533, 0.523599)
bpy.context.view_layer.update()

